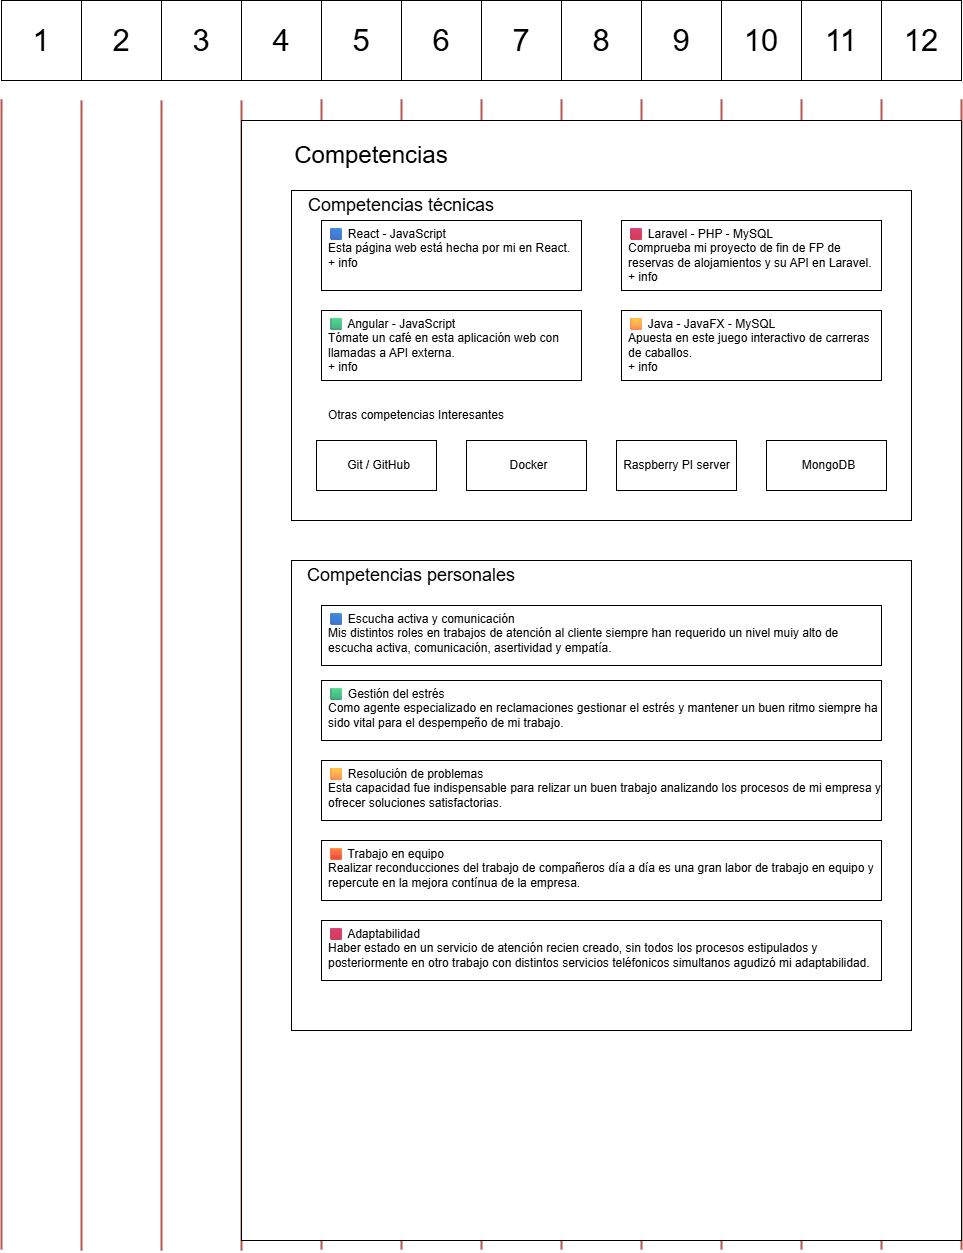

The diagram above was exported from draw.io. Its source (the exported page's mxGraphModel, read from the mxfile embedded in the PNG):
<mxGraphModel dx="2505" dy="2104" grid="1" gridSize="10" guides="1" tooltips="1" connect="1" arrows="1" fold="1" page="1" pageScale="1" pageWidth="827" pageHeight="1169" math="0" shadow="0">
  <root>
    <mxCell id="0" />
    <mxCell id="1" parent="0" />
    <mxCell id="CT1flCl8JCk3IP5-jGJK-2" value="" style="endArrow=none;html=1;rounded=0;fillColor=#f8cecc;strokeColor=#b85450;strokeWidth=2;" edge="1" parent="1">
      <mxGeometry width="50" height="50" relative="1" as="geometry">
        <mxPoint x="80" y="1170" as="sourcePoint" />
        <mxPoint x="80" y="20" as="targetPoint" />
      </mxGeometry>
    </mxCell>
    <mxCell id="CT1flCl8JCk3IP5-jGJK-3" value="" style="endArrow=none;html=1;rounded=0;fillColor=#f8cecc;strokeColor=#b85450;strokeWidth=2;" edge="1" parent="1">
      <mxGeometry width="50" height="50" relative="1" as="geometry">
        <mxPoint x="160" y="1170" as="sourcePoint" />
        <mxPoint x="160" y="20" as="targetPoint" />
      </mxGeometry>
    </mxCell>
    <mxCell id="CT1flCl8JCk3IP5-jGJK-4" value="" style="endArrow=none;html=1;rounded=0;fillColor=#f8cecc;strokeColor=#b85450;strokeWidth=2;" edge="1" parent="1">
      <mxGeometry width="50" height="50" relative="1" as="geometry">
        <mxPoint x="240" y="1170" as="sourcePoint" />
        <mxPoint x="240" y="20" as="targetPoint" />
      </mxGeometry>
    </mxCell>
    <mxCell id="CT1flCl8JCk3IP5-jGJK-5" value="" style="endArrow=none;html=1;rounded=0;fillColor=#f8cecc;strokeColor=#b85450;strokeWidth=2;" edge="1" parent="1">
      <mxGeometry width="50" height="50" relative="1" as="geometry">
        <mxPoint x="320" y="1169" as="sourcePoint" />
        <mxPoint x="320" y="19" as="targetPoint" />
      </mxGeometry>
    </mxCell>
    <mxCell id="CT1flCl8JCk3IP5-jGJK-6" value="" style="endArrow=none;html=1;rounded=0;fillColor=#f8cecc;strokeColor=#b85450;strokeWidth=2;" edge="1" parent="1">
      <mxGeometry width="50" height="50" relative="1" as="geometry">
        <mxPoint x="400" y="1169" as="sourcePoint" />
        <mxPoint x="400" y="19" as="targetPoint" />
      </mxGeometry>
    </mxCell>
    <mxCell id="CT1flCl8JCk3IP5-jGJK-7" value="" style="endArrow=none;html=1;rounded=0;fillColor=#f8cecc;strokeColor=#b85450;strokeWidth=2;" edge="1" parent="1">
      <mxGeometry width="50" height="50" relative="1" as="geometry">
        <mxPoint x="480" y="1169" as="sourcePoint" />
        <mxPoint x="480" y="19" as="targetPoint" />
      </mxGeometry>
    </mxCell>
    <mxCell id="CT1flCl8JCk3IP5-jGJK-8" value="" style="endArrow=none;html=1;rounded=0;fillColor=#f8cecc;strokeColor=#b85450;strokeWidth=2;" edge="1" parent="1">
      <mxGeometry width="50" height="50" relative="1" as="geometry">
        <mxPoint x="560" y="1169" as="sourcePoint" />
        <mxPoint x="560" y="19" as="targetPoint" />
      </mxGeometry>
    </mxCell>
    <mxCell id="CT1flCl8JCk3IP5-jGJK-9" value="" style="endArrow=none;html=1;rounded=0;fillColor=#f8cecc;strokeColor=#b85450;strokeWidth=2;" edge="1" parent="1">
      <mxGeometry width="50" height="50" relative="1" as="geometry">
        <mxPoint x="640" y="1169" as="sourcePoint" />
        <mxPoint x="640" y="19" as="targetPoint" />
      </mxGeometry>
    </mxCell>
    <mxCell id="CT1flCl8JCk3IP5-jGJK-10" value="" style="endArrow=none;html=1;rounded=0;fillColor=#f8cecc;strokeColor=#b85450;strokeWidth=2;" edge="1" parent="1">
      <mxGeometry width="50" height="50" relative="1" as="geometry">
        <mxPoint x="800" y="1169" as="sourcePoint" />
        <mxPoint x="800" y="19" as="targetPoint" />
      </mxGeometry>
    </mxCell>
    <mxCell id="CT1flCl8JCk3IP5-jGJK-11" value="" style="endArrow=none;html=1;rounded=0;fillColor=#f8cecc;strokeColor=#b85450;strokeWidth=2;" edge="1" parent="1">
      <mxGeometry width="50" height="50" relative="1" as="geometry">
        <mxPoint x="720" y="1169" as="sourcePoint" />
        <mxPoint x="720" y="19" as="targetPoint" />
      </mxGeometry>
    </mxCell>
    <mxCell id="CT1flCl8JCk3IP5-jGJK-12" value="" style="endArrow=none;html=1;rounded=0;fillColor=#f8cecc;strokeColor=#b85450;strokeWidth=2;" edge="1" parent="1">
      <mxGeometry width="50" height="50" relative="1" as="geometry">
        <mxPoint x="880" y="1169" as="sourcePoint" />
        <mxPoint x="880" y="19" as="targetPoint" />
      </mxGeometry>
    </mxCell>
    <mxCell id="CT1flCl8JCk3IP5-jGJK-13" value="" style="endArrow=none;html=1;rounded=0;fillColor=#f8cecc;strokeColor=#b85450;strokeWidth=2;" edge="1" parent="1">
      <mxGeometry width="50" height="50" relative="1" as="geometry">
        <mxPoint x="960" y="1169" as="sourcePoint" />
        <mxPoint x="960" y="19" as="targetPoint" />
      </mxGeometry>
    </mxCell>
    <mxCell id="CT1flCl8JCk3IP5-jGJK-14" value="" style="endArrow=none;html=1;rounded=0;fillColor=#f8cecc;strokeColor=#b85450;strokeWidth=2;" edge="1" parent="1">
      <mxGeometry width="50" height="50" relative="1" as="geometry">
        <mxPoint y="1169" as="sourcePoint" />
        <mxPoint y="19" as="targetPoint" />
      </mxGeometry>
    </mxCell>
    <mxCell id="CT1flCl8JCk3IP5-jGJK-15" value="1" style="whiteSpace=wrap;html=1;aspect=fixed;fontSize=31;" vertex="1" parent="1">
      <mxGeometry y="-80" width="80" height="80" as="geometry" />
    </mxCell>
    <mxCell id="CT1flCl8JCk3IP5-jGJK-16" value="2" style="whiteSpace=wrap;html=1;aspect=fixed;fontSize=31;" vertex="1" parent="1">
      <mxGeometry x="80" y="-80" width="80" height="80" as="geometry" />
    </mxCell>
    <mxCell id="CT1flCl8JCk3IP5-jGJK-17" value="3" style="whiteSpace=wrap;html=1;aspect=fixed;fontSize=31;" vertex="1" parent="1">
      <mxGeometry x="160" y="-80" width="80" height="80" as="geometry" />
    </mxCell>
    <mxCell id="CT1flCl8JCk3IP5-jGJK-18" value="1" style="whiteSpace=wrap;html=1;aspect=fixed;fontSize=31;" vertex="1" parent="1">
      <mxGeometry x="240" y="-80" width="80" height="80" as="geometry" />
    </mxCell>
    <mxCell id="CT1flCl8JCk3IP5-jGJK-19" value="4" style="whiteSpace=wrap;html=1;aspect=fixed;fontSize=31;" vertex="1" parent="1">
      <mxGeometry x="240" y="-80" width="80" height="80" as="geometry" />
    </mxCell>
    <mxCell id="CT1flCl8JCk3IP5-jGJK-20" value="1" style="whiteSpace=wrap;html=1;aspect=fixed;fontSize=31;" vertex="1" parent="1">
      <mxGeometry x="320" y="-80" width="80" height="80" as="geometry" />
    </mxCell>
    <mxCell id="CT1flCl8JCk3IP5-jGJK-21" value="5" style="whiteSpace=wrap;html=1;aspect=fixed;fontSize=31;" vertex="1" parent="1">
      <mxGeometry x="320" y="-80" width="80" height="80" as="geometry" />
    </mxCell>
    <mxCell id="CT1flCl8JCk3IP5-jGJK-22" value="1" style="whiteSpace=wrap;html=1;aspect=fixed;fontSize=31;" vertex="1" parent="1">
      <mxGeometry x="400" y="-80" width="80" height="80" as="geometry" />
    </mxCell>
    <mxCell id="CT1flCl8JCk3IP5-jGJK-23" value="6" style="whiteSpace=wrap;html=1;aspect=fixed;fontSize=31;" vertex="1" parent="1">
      <mxGeometry x="400" y="-80" width="80" height="80" as="geometry" />
    </mxCell>
    <mxCell id="CT1flCl8JCk3IP5-jGJK-24" value="1" style="whiteSpace=wrap;html=1;aspect=fixed;fontSize=31;" vertex="1" parent="1">
      <mxGeometry x="480" y="-80" width="80" height="80" as="geometry" />
    </mxCell>
    <mxCell id="CT1flCl8JCk3IP5-jGJK-25" value="7" style="whiteSpace=wrap;html=1;aspect=fixed;fontSize=31;" vertex="1" parent="1">
      <mxGeometry x="480" y="-80" width="80" height="80" as="geometry" />
    </mxCell>
    <mxCell id="CT1flCl8JCk3IP5-jGJK-26" value="8" style="whiteSpace=wrap;html=1;aspect=fixed;fontSize=31;" vertex="1" parent="1">
      <mxGeometry x="560" y="-80" width="80" height="80" as="geometry" />
    </mxCell>
    <mxCell id="CT1flCl8JCk3IP5-jGJK-27" value="12" style="whiteSpace=wrap;html=1;aspect=fixed;fontSize=31;" vertex="1" parent="1">
      <mxGeometry x="880" y="-80" width="80" height="80" as="geometry" />
    </mxCell>
    <mxCell id="CT1flCl8JCk3IP5-jGJK-28" value="9" style="whiteSpace=wrap;html=1;aspect=fixed;fontSize=31;" vertex="1" parent="1">
      <mxGeometry x="640" y="-80" width="80" height="80" as="geometry" />
    </mxCell>
    <mxCell id="CT1flCl8JCk3IP5-jGJK-29" value="11" style="whiteSpace=wrap;html=1;aspect=fixed;fontSize=31;" vertex="1" parent="1">
      <mxGeometry x="800" y="-80" width="80" height="80" as="geometry" />
    </mxCell>
    <mxCell id="CT1flCl8JCk3IP5-jGJK-30" value="10" style="whiteSpace=wrap;html=1;aspect=fixed;fontSize=31;" vertex="1" parent="1">
      <mxGeometry x="720" y="-80" width="80" height="80" as="geometry" />
    </mxCell>
    <mxCell id="CT1flCl8JCk3IP5-jGJK-31" value="" style="rounded=0;whiteSpace=wrap;html=1;" vertex="1" parent="1">
      <mxGeometry x="240" y="40" width="720" height="1120" as="geometry" />
    </mxCell>
    <mxCell id="CT1flCl8JCk3IP5-jGJK-32" value="Competencias" style="text;html=1;align=center;verticalAlign=middle;whiteSpace=wrap;rounded=0;fontSize=24;" vertex="1" parent="1">
      <mxGeometry x="290" y="60" width="160" height="30" as="geometry" />
    </mxCell>
    <mxCell id="CT1flCl8JCk3IP5-jGJK-33" value="" style="rounded=0;whiteSpace=wrap;html=1;" vertex="1" parent="1">
      <mxGeometry x="290" y="110" width="620" height="330" as="geometry" />
    </mxCell>
    <mxCell id="CT1flCl8JCk3IP5-jGJK-34" value="Competencias técnicas" style="text;html=1;align=center;verticalAlign=middle;whiteSpace=wrap;rounded=0;fontSize=18;" vertex="1" parent="1">
      <mxGeometry x="300" y="110" width="200" height="30" as="geometry" />
    </mxCell>
    <mxCell id="CT1flCl8JCk3IP5-jGJK-35" value="🟦 React - JavaScript&lt;div&gt;Esta página web está hecha por mi en React.&lt;br&gt;+ info&lt;/div&gt;" style="rounded=0;whiteSpace=wrap;html=1;align=left;verticalAlign=top;spacingLeft=5;" vertex="1" parent="1">
      <mxGeometry x="320" y="140" width="260" height="70" as="geometry" />
    </mxCell>
    <mxCell id="CT1flCl8JCk3IP5-jGJK-36" value="🟥 Laravel - PHP - MySQL&lt;br&gt;&lt;div&gt;Comprueba mi proyecto de fin de FP de reservas de alojamientos y su API en Laravel.&lt;br&gt;+ info&lt;/div&gt;" style="rounded=0;whiteSpace=wrap;html=1;align=left;verticalAlign=top;spacingLeft=5;" vertex="1" parent="1">
      <mxGeometry x="620" y="140" width="260" height="70" as="geometry" />
    </mxCell>
    <mxCell id="CT1flCl8JCk3IP5-jGJK-37" value="🟩 Angular - JavaScript&lt;div&gt;Tómate un café en esta aplicación web con llamadas a API externa.&lt;br&gt;+ info&lt;/div&gt;" style="rounded=0;whiteSpace=wrap;html=1;align=left;verticalAlign=top;spacingLeft=5;" vertex="1" parent="1">
      <mxGeometry x="320" y="230" width="260" height="70" as="geometry" />
    </mxCell>
    <mxCell id="CT1flCl8JCk3IP5-jGJK-38" value="🟨 Java - JavaFX - MySQL&lt;br&gt;&lt;div&gt;Apuesta en este juego interactivo de carreras de caballos.&lt;br&gt;+ info&lt;/div&gt;" style="rounded=0;whiteSpace=wrap;html=1;align=left;verticalAlign=top;spacingLeft=5;" vertex="1" parent="1">
      <mxGeometry x="620" y="230" width="260" height="70" as="geometry" />
    </mxCell>
    <mxCell id="CT1flCl8JCk3IP5-jGJK-40" value="&lt;div&gt;Git / GitHub&lt;/div&gt;" style="rounded=0;whiteSpace=wrap;html=1;align=center;verticalAlign=middle;spacingLeft=5;" vertex="1" parent="1">
      <mxGeometry x="315" y="360" width="120" height="50" as="geometry" />
    </mxCell>
    <mxCell id="CT1flCl8JCk3IP5-jGJK-41" value="Otras competencias Interesantes" style="text;html=1;align=center;verticalAlign=middle;whiteSpace=wrap;rounded=0;" vertex="1" parent="1">
      <mxGeometry x="320" y="320" width="190" height="30" as="geometry" />
    </mxCell>
    <mxCell id="CT1flCl8JCk3IP5-jGJK-42" value="Docker" style="rounded=0;whiteSpace=wrap;html=1;align=center;verticalAlign=middle;spacingLeft=5;" vertex="1" parent="1">
      <mxGeometry x="465" y="360" width="120" height="50" as="geometry" />
    </mxCell>
    <mxCell id="CT1flCl8JCk3IP5-jGJK-43" value="Raspberry PI server" style="rounded=0;html=1;align=center;verticalAlign=middle;spacingLeft=5;spacingRight=5;" vertex="1" parent="1">
      <mxGeometry x="615" y="360" width="120" height="50" as="geometry" />
    </mxCell>
    <mxCell id="CT1flCl8JCk3IP5-jGJK-44" value="MongoDB" style="rounded=0;whiteSpace=wrap;html=1;align=center;verticalAlign=middle;spacingLeft=5;" vertex="1" parent="1">
      <mxGeometry x="765" y="360" width="120" height="50" as="geometry" />
    </mxCell>
    <mxCell id="CT1flCl8JCk3IP5-jGJK-45" value="" style="rounded=0;whiteSpace=wrap;html=1;" vertex="1" parent="1">
      <mxGeometry x="290" y="480" width="620" height="470" as="geometry" />
    </mxCell>
    <mxCell id="CT1flCl8JCk3IP5-jGJK-46" value="Competencias personales" style="text;html=1;align=center;verticalAlign=middle;whiteSpace=wrap;rounded=0;fontSize=18;" vertex="1" parent="1">
      <mxGeometry x="300" y="480" width="220" height="30" as="geometry" />
    </mxCell>
    <mxCell id="CT1flCl8JCk3IP5-jGJK-47" value="🟦 Escucha activa y comunicación&lt;div&gt;Mis distintos roles en trabajos de atención al cliente siempre han requerido un nivel muiy alto de escucha activa, comunicación, asertividad y empatía.&lt;/div&gt;" style="rounded=0;whiteSpace=wrap;html=1;align=left;verticalAlign=top;spacingLeft=5;" vertex="1" parent="1">
      <mxGeometry x="320" y="525" width="560" height="60" as="geometry" />
    </mxCell>
    <mxCell id="CT1flCl8JCk3IP5-jGJK-49" value="🟩 Gestión del estrés&lt;div&gt;Como agente especializado en reclamaciones gestionar el estrés y mantener un buen ritmo siempre ha sido vital para el despempeño de mi trabajo.&lt;/div&gt;" style="rounded=0;whiteSpace=wrap;html=1;align=left;verticalAlign=top;spacingLeft=5;" vertex="1" parent="1">
      <mxGeometry x="320" y="600" width="560" height="60" as="geometry" />
    </mxCell>
    <mxCell id="CT1flCl8JCk3IP5-jGJK-50" value="🟨 Resolución de problemas&lt;div&gt;Esta capacidad fue indispensable para relizar un buen trabajo analizando los procesos de mi empresa y ofrecer soluciones satisfactorias.&lt;/div&gt;" style="rounded=0;whiteSpace=wrap;html=1;align=left;verticalAlign=top;spacingLeft=5;" vertex="1" parent="1">
      <mxGeometry x="320" y="680" width="560" height="60" as="geometry" />
    </mxCell>
    <mxCell id="CT1flCl8JCk3IP5-jGJK-56" value="🟧 Trabajo en equipo&lt;div&gt;Realizar reconducciones del trabajo de compañeros día a día es una gran labor de trabajo en equipo y repercute en la mejora contínua de la empresa.&lt;/div&gt;" style="rounded=0;whiteSpace=wrap;html=1;align=left;verticalAlign=top;spacingLeft=5;" vertex="1" parent="1">
      <mxGeometry x="320" y="760" width="560" height="60" as="geometry" />
    </mxCell>
    <mxCell id="CT1flCl8JCk3IP5-jGJK-57" value="🟥 Adaptabilidad&lt;div&gt;Haber estado en un servicio de atención recien creado, sin todos los procesos estipulados y posteriormente en otro trabajo con distintos servicios teléfonicos simultanos agudizó mi adaptabilidad.&lt;/div&gt;" style="rounded=0;whiteSpace=wrap;html=1;align=left;verticalAlign=top;spacingLeft=5;" vertex="1" parent="1">
      <mxGeometry x="320" y="840" width="560" height="60" as="geometry" />
    </mxCell>
  </root>
</mxGraphModel>